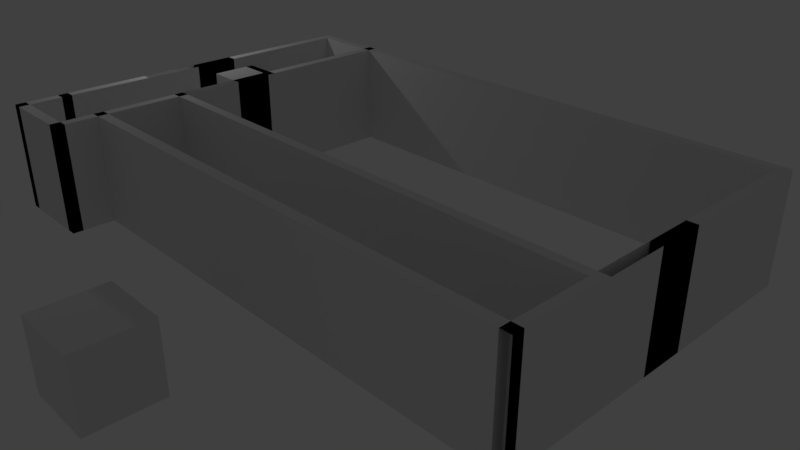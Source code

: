 # Source: Predio.blend  (saved by Blender 2.79.0; exported with 4.5.12 LTS)
import bpy
from mathutils import Matrix  # noqa: F401  (used for matrix-valued properties, if any)

bpy.ops.wm.read_factory_settings(use_empty=True)
scene = bpy.context.scene
scene.name = 'Scene'

# ---- collections
col_collection_1 = bpy.data.collections.new('Collection 1'); scene.collection.children.link(col_collection_1)

# ---- materials (node trees are filled in below, after node groups)
mat_material = bpy.data.materials.new('Material')
mat_material.alpha_threshold = 0.0
mat_material.use_transparent_shadow = False
mat_material.roughness = 0.5
mat_material.line_color = (0.0, 0.0, 0.0, 1.0)

# ---- material node trees

# ---- world
world_world = bpy.data.worlds.new('World'); scene.world = world_world
world_world.color = (0.05088, 0.05088, 0.05088)
world_world.use_sun_shadow = False
world_world.sun_shadow_jitter_overblur = 0.0
world_world.cycles.sampling_method = 'MANUAL'

# ---- cameras
cam_camera = bpy.data.cameras.new('Camera')
cam_camera.clip_end = 100.0
cam_camera.lens = 35.0
cam_camera.sensor_width = 32.0
cam_camera.sensor_height = 18.0
cam_camera.ortho_scale = 7.314
cam_camera.dof.focus_distance = 0.0
cam_camera.dof.aperture_fstop = 128.0

# ---- lights
light_lamp = bpy.data.lights.new('Lamp', 'POINT')
light_lamp.transmission_factor = 0.0
light_lamp.cutoff_distance = 30.0
light_lamp.energy = 100.0
light_lamp.shadow_buffer_clip_start = 1.001
light_lamp.shadow_soft_size = 0.1
light_lamp.shadow_maximum_resolution = 0.006
light_lamp.use_absolute_resolution = True

# ---- meshes
me_planta_baixa = bpy.data.meshes.new('Planta-baixa')
me_planta_baixa.from_pydata([(-8.272, -4.484, 0.0), (8.118, -4.484, 0.0), (-8.272, 6.351, 0.0), (8.118, 6.351, 0.0), (-7.988, -4.484, 0.0), (7.849, -4.484, 0.0), (7.849, 6.351, 0.0), (8.118, 6.066, 0.0), (7.849, 6.066, 0.0), (-8.272, -4.214, 0.0), (8.118, -4.214, 0.0), (-7.988, -4.214, 0.0), (7.849, -4.214, 0.0), (5.698, 6.351, 0.0), (5.698, -4.484, 0.0), (5.698, 6.066, 0.0), (5.698, -4.214, 0.0), (5.96, 6.066, 0.0), (5.96, -4.214, 0.0), (5.96, -4.484, 0.0), (8.118, 2.776, 0.0), (-7.988, 2.776, 0.0), (7.849, 2.776, 0.0), (-8.272, 2.776, 0.0), (5.698, 2.776, 0.0), (5.96, 2.776, 0.0), (-8.272, 2.519, 0.0), (8.118, 2.519, 0.0), (-7.988, 2.519, 0.0), (7.849, 2.519, 0.0), (5.698, 2.519, 0.0), (5.96, 2.519, 0.0), (-8.272, -0.2246, 0.0), (8.118, -0.2246, 0.0), (-7.988, -0.2246, 0.0), (7.849, -0.2246, 0.0), (5.698, -0.2246, 0.0), (5.96, -0.2246, 0.0), (-8.272, -2.721, 0.0), (8.118, -2.721, 0.0), (-7.988, -2.721, 0.0), (7.849, -2.721, 0.0), (5.698, -2.721, 0.0), (5.96, -2.721, 0.0), (8.118, 6.351, 0.0), (7.849, 6.351, 0.0), (8.118, 6.066, 0.0), (7.849, 6.066, 0.0), (5.698, 6.351, 0.0), (5.698, 6.066, 0.0), (5.96, 6.351, 0.0), (5.96, 6.066, 0.0), (8.118, 5.165, 0.0), (7.849, 5.165, 0.0), (5.698, 5.165, 0.0), (5.96, 5.165, 0.0), (8.118, 1.229, 0.0), (-7.988, 1.229, 0.0), (7.849, 1.229, 0.0), (5.698, 1.229, 0.0), (5.96, 1.229, 0.0), (-8.272, 1.229, 0.0), (-8.272, 4.88, 0.0), (8.118, 4.88, 0.0), (-7.988, 4.88, 0.0), (7.849, 4.88, 0.0), (5.698, 4.88, 0.0), (5.96, 4.88, 0.0), (-8.272, 5.167, 0.0), (8.118, 5.167, 0.0), (-7.988, 5.167, 0.0), (7.849, 5.167, 0.0), (5.698, 5.167, 0.0), (5.96, 5.167, 0.0), (5.698, 6.351, 0.0), (5.698, 6.066, 0.0), (5.698, 2.776, 0.0), (5.698, 2.519, 0.0), (5.698, 5.165, 0.0), (5.698, 4.88, 0.0), (5.698, 5.167, 0.0), (8.118, -0.4404, 0.0), (-7.988, -0.4404, 0.0), (7.849, -0.4404, 0.0), (5.698, -0.4404, 0.0), (5.96, -0.4404, 0.0), (-8.272, -0.4404, 0.0), (-8.272, -1.52, 0.0), (8.118, -1.52, 0.0), (-7.988, -1.52, 0.0), (7.849, -1.52, 0.0), (5.698, -1.52, 0.0), (5.96, -1.52, 0.0), (5.96, 2.001, 0.0), (8.118, 0.8396, 0.0), (-7.988, 0.8396, 0.0), (7.849, 0.8396, 0.0), (5.698, 0.8396, 0.0), (5.96, 0.8396, 0.0), (-8.272, 0.8396, 0.0), (6.719, -4.484, 0.0), (6.719, -4.214, 0.0), (6.719, -0.2246, 0.0), (6.719, -0.4404, 0.0), (-8.272, -4.214, 0.0), (6.719, 0.8396, 0.0), (6.858, -4.484, 0.0), (6.858, -4.214, 0.0), (6.858, -0.2246, 0.0), (6.858, -0.4404, 0.0), (-8.272, -4.484, 0.0), (6.858, 0.8396, 0.0), (8.118, 0.7137, 0.0), (-7.988, 0.7137, 0.0), (7.849, 0.7137, 0.0), (5.698, 0.7137, 0.0), (5.96, 0.7137, 0.0), (-8.272, 0.7137, 0.0), (6.719, 0.7137, 0.0), (6.858, 0.7137, 0.0), (7.849, -4.484, 0.0), (8.118, -4.484, 0.0), (8.118, 6.066, 0.0), (8.118, 6.351, 0.0), (-7.988, -4.484, 0.0), (6.858, -4.484, 0.0), (7.849, 6.351, 0.0), (7.849, 6.066, 0.0), (8.118, 5.165, 0.0), (7.849, 5.165, 0.0), (-8.272, -2.721, 0.0), (8.118, -4.214, 0.0), (-7.988, -4.214, 0.0), (7.849, -4.214, 0.0), (5.96, -4.214, 0.0), (5.698, 6.351, 0.0), (5.698, 6.351, 0.0), (5.96, -4.484, 0.0), (5.698, -4.484, 0.0), (5.698, 6.066, 0.0), (5.698, 6.066, 0.0), (6.719, -4.214, 0.0), (5.698, -4.214, 0.0), (5.96, 6.066, 0.0), (5.96, 5.165, 0.0), (8.118, 2.519, 0.0), (8.118, 2.776, 0.0), (-7.988, 2.519, 0.0), (-7.988, 2.776, 0.0), (7.849, 2.519, 0.0), (7.849, 2.776, 0.0), (-8.272, 5.167, 0.0), (-8.272, 2.776, 0.0), (5.698, 2.519, 0.0), (5.96, 2.519, 0.0), (5.96, 2.776, 0.0), (5.698, 2.776, 0.0), (-8.272, 2.519, 0.0), (8.118, 1.229, 0.0), (-7.988, 1.229, 0.0), (7.849, 1.229, 0.0), (5.698, 1.229, 0.0), (5.96, 2.001, 0.0), (5.698, 2.519, 0.0), (-8.272, 1.229, 0.0), (-8.272, -0.2246, 0.0), (8.118, -0.4404, 0.0), (8.118, -0.2246, 0.0), (-7.988, -0.4404, 0.0), (-7.988, -0.2246, 0.0), (7.849, -0.4404, 0.0), (7.849, -0.2246, 0.0), (5.698, -0.2246, 0.0), (5.96, -0.4404, 0.0), (5.96, -0.2246, 0.0), (6.719, -0.2246, 0.0), (-8.272, -1.52, 0.0), (8.118, -2.721, 0.0), (-7.988, -2.721, 0.0), (7.849, -2.721, 0.0), (5.698, -2.721, 0.0), (5.96, -2.721, 0.0), (8.118, 6.066, 0.0), (8.118, 6.351, 0.0), (7.849, 6.351, 0.0), (7.849, 6.066, 0.0), (5.698, 6.066, 0.0), (5.698, 6.351, 0.0), (5.96, 6.351, 0.0), (5.96, 6.066, 0.0), (8.118, 4.88, 0.0), (7.849, 4.88, 0.0), (5.698, 4.88, 0.0), (5.96, 4.88, 0.0), (5.698, 5.165, 0.0), (5.96, 1.229, 0.0), (8.118, 5.167, 0.0), (-7.988, 5.167, 0.0), (-7.988, 4.88, 0.0), (7.849, 5.167, 0.0), (5.698, 5.167, 0.0), (5.96, 5.167, 0.0), (5.698, 4.88, 0.0), (-8.272, 4.88, 0.0), (5.698, 5.167, 0.0), (8.118, 0.7137, 0.0), (-7.988, 0.7137, 0.0), (7.849, 0.7137, 0.0), (5.96, 0.7137, 0.0), (-8.272, -0.4404, 0.0), (-8.272, 0.8396, 0.0), (8.118, -1.52, 0.0), (-7.988, -1.52, 0.0), (7.849, -1.52, 0.0), (5.698, -1.52, 0.0), (5.96, -1.52, 0.0), (8.118, 0.8396, 0.0), (-7.988, 0.8396, 0.0), (7.849, 0.8396, 0.0), (5.698, 0.8396, 0.0), (5.96, 0.8396, 0.0), (-8.272, 0.7137, 0.0), (6.719, 0.8396, 0.0), (6.719, -4.484, 0.0), (6.858, -4.214, 0.0), (6.858, -0.2246, 0.0), (6.858, -0.4404, 0.0), (6.858, 0.8396, 0.0), (6.858, 0.7137, 0.0), (8.118, 5.165, 0.0), (8.118, 6.066, 0.0), (7.849, 6.066, 0.0), (7.849, -4.484, 0.0), (8.118, -4.484, 0.0), (-8.272, -4.214, 0.0), (-8.272, -4.484, 0.0), (7.849, 6.351, 0.0), (7.849, 5.165, 0.0), (-7.988, -4.484, 0.0), (8.118, 6.351, 0.0), (8.118, -4.214, 0.0), (-8.272, -2.721, 0.0), (6.858, -4.484, 0.0), (-7.988, -4.214, 0.0), (7.849, -4.214, 0.0), (5.96, -4.214, 0.0), (5.698, 6.351, 0.0), (5.698, 6.351, 0.0), (5.96, -4.484, 0.0), (5.698, -4.484, 0.0), (5.698, 6.066, 0.0), (5.698, 6.066, 0.0), (6.719, -4.214, 0.0), (5.698, -4.214, 0.0), (5.96, 6.066, 0.0), (5.96, 5.165, 0.0), (8.118, 2.519, 0.0), (8.118, 2.776, 0.0), (-7.988, 2.519, 0.0), (-7.988, 2.776, 0.0), (7.849, 2.519, 0.0), (7.849, 2.776, 0.0), (-8.272, 5.167, 0.0), (-8.272, 2.776, 0.0), (5.698, 2.519, 0.0), (5.96, 2.519, 0.0), (5.96, 2.776, 0.0), (5.698, 2.776, 0.0), (-8.272, 2.519, 0.0), (8.118, 1.229, 0.0), (-7.988, 1.229, 0.0), (7.849, 1.229, 0.0), (5.698, 1.229, 0.0), (5.96, 2.001, 0.0), (5.698, 2.519, 0.0), (-8.272, 1.229, 0.0), (-8.272, -0.2246, 0.0), (8.118, -0.4404, 0.0), (8.118, -0.2246, 0.0), (-7.988, -0.4404, 0.0), (-7.988, -0.2246, 0.0), (7.849, -0.4404, 0.0), (7.849, -0.2246, 0.0), (5.698, -0.2246, 0.0), (5.96, -0.4404, 0.0), (5.96, -0.2246, 0.0), (6.719, -0.2246, 0.0), (-8.272, -1.52, 0.0), (8.118, -2.721, 0.0), (-7.988, -2.721, 0.0), (7.849, -2.721, 0.0), (5.698, -2.721, 0.0), (5.96, -2.721, 0.0), (8.118, 6.066, 0.0), (8.118, 6.351, 0.0), (7.849, 6.351, 0.0), (7.849, 6.066, 0.0), (5.698, 6.066, 0.0), (5.698, 6.351, 0.0), (5.96, 6.351, 0.0), (5.96, 6.066, 0.0), (8.118, 4.88, 0.0), (7.849, 4.88, 0.0), (5.698, 4.88, 0.0), (5.96, 4.88, 0.0), (5.698, 5.165, 0.0), (5.96, 1.229, 0.0), (8.118, 5.167, 0.0), (-7.988, 5.167, 0.0), (-7.988, 4.88, 0.0), (7.849, 5.167, 0.0), (5.698, 5.167, 0.0), (5.96, 5.167, 0.0), (5.698, 4.88, 0.0), (-8.272, 4.88, 0.0), (5.698, 5.167, 0.0), (8.118, 0.7137, 0.0), (-7.988, 0.7137, 0.0), (7.849, 0.7137, 0.0), (5.96, 0.7137, 0.0), (-8.272, -0.4404, 0.0), (-8.272, 0.8396, 0.0), (8.118, -1.52, 0.0), (-7.988, -1.52, 0.0), (7.849, -1.52, 0.0), (5.698, -1.52, 0.0), (5.96, -1.52, 0.0), (8.118, 0.8396, 0.0), (-7.988, 0.8396, 0.0), (7.849, 0.8396, 0.0), (5.698, 0.8396, 0.0), (5.96, 0.8396, 0.0), (-8.272, 0.7137, 0.0), (6.719, 0.8396, 0.0), (6.719, -4.484, 0.0), (6.858, -4.214, 0.0), (6.858, -0.2246, 0.0), (6.858, -0.4404, 0.0), (6.858, 0.8396, 0.0), (6.858, 0.7137, 0.0), (8.118, 5.165, 3.0), (8.118, 6.066, 3.0), (7.849, 6.066, 3.0), (7.849, -4.484, 3.0), (8.118, -4.484, 3.0), (-8.272, -4.214, 3.0), (-8.272, -4.484, 3.0), (7.849, 6.351, 3.0), (7.849, 5.165, 3.0), (-7.988, -4.484, 3.0), (8.118, 6.351, 3.0), (8.118, -4.214, 3.0), (-8.272, -2.721, 3.0), (6.858, -4.484, 3.0), (-7.988, -4.214, 3.0), (7.849, -4.214, 3.0), (5.96, -4.214, 3.0), (5.698, 6.351, 3.0), (5.698, 6.351, 3.0), (5.96, -4.484, 3.0), (5.698, -4.484, 3.0), (5.698, 6.066, 3.0), (5.698, 6.066, 3.0), (6.719, -4.214, 3.0), (5.698, -4.214, 3.0), (5.698, 5.165, 3.0), (5.96, 6.066, 3.0), (5.96, 5.165, 3.0), (8.118, 2.519, 3.0), (8.118, 2.776, 3.0), (-7.988, 2.519, 3.0), (-7.988, 2.776, 3.0), (7.849, 2.519, 3.0), (7.849, 2.776, 3.0), (-8.272, 5.167, 3.0), (-8.272, 2.776, 3.0), (5.698, 2.519, 3.0), (5.698, 2.776, 3.0), (5.96, 2.519, 3.0), (5.96, 2.776, 3.0), (5.698, 2.776, 3.0), (-8.272, 2.519, 3.0), (8.118, 1.229, 3.0), (-7.988, 1.229, 3.0), (7.849, 1.229, 3.0), (5.698, 1.229, 3.0), (5.96, 2.001, 3.0), (5.698, 2.519, 3.0), (-8.272, 1.229, 3.0), (-8.272, -0.2246, 3.0), (8.118, -0.4404, 3.0), (8.118, -0.2246, 3.0), (-7.988, -0.4404, 3.0), (-7.988, -0.2246, 3.0), (7.849, -0.4404, 3.0), (7.849, -0.2246, 3.0), (5.698, -0.4404, 3.0), (5.698, -0.2246, 3.0), (5.96, -0.4404, 3.0), (5.96, -0.2246, 3.0), (6.719, -0.2246, 3.0), (-8.272, -1.52, 3.0), (8.118, -2.721, 3.0), (-7.988, -2.721, 3.0), (7.849, -2.721, 3.0), (5.698, -2.721, 3.0), (5.96, -2.721, 3.0), (8.118, 6.066, 3.0), (8.118, 6.351, 3.0), (7.849, 6.351, 3.0), (7.849, 6.066, 3.0), (5.698, 6.066, 3.0), (5.698, 6.351, 3.0), (5.96, 6.351, 3.0), (5.96, 6.066, 3.0), (8.118, 4.88, 3.0), (7.849, 4.88, 3.0), (5.698, 4.88, 3.0), (5.96, 4.88, 3.0), (5.698, 5.165, 3.0), (5.96, 1.229, 3.0), (8.118, 5.167, 3.0), (-7.988, 5.167, 3.0), (-7.988, 4.88, 3.0), (7.849, 5.167, 3.0), (5.698, 5.167, 3.0), (5.96, 5.167, 3.0), (5.698, 4.88, 3.0), (-8.272, 4.88, 3.0), (5.698, 5.167, 3.0), (8.118, 0.7137, 3.0), (-7.988, 0.7137, 3.0), (7.849, 0.7137, 3.0), (5.698, 0.7137, 3.0), (5.96, 0.7137, 3.0), (-8.272, -0.4404, 3.0), (6.719, -0.4404, 3.0), (-8.272, 0.8396, 3.0), (8.118, -1.52, 3.0), (-7.988, -1.52, 3.0), (7.849, -1.52, 3.0), (5.698, -1.52, 3.0), (5.96, -1.52, 3.0), (8.118, 0.8396, 3.0), (-7.988, 0.8396, 3.0), (7.849, 0.8396, 3.0), (5.698, 0.8396, 3.0), (5.96, 0.8396, 3.0), (-8.272, 0.7137, 3.0), (6.719, 0.8396, 3.0), (6.719, -4.484, 3.0), (6.858, -4.214, 3.0), (6.858, -0.2246, 3.0), (6.858, -0.4404, 3.0), (6.858, 0.8396, 3.0), (6.719, 0.7137, 3.0), (6.858, 0.7137, 3.0), (8.118, -0.4404, 3.0), (7.849, -0.4404, 3.0), (8.118, 0.7137, 3.0), (7.849, 0.7137, 3.0)], [], [(8, 6, 3, 7), (75, 74, 6, 8), (53, 8, 7, 52), (5, 12, 10, 1), (0, 9, 11, 4), (106, 107, 12, 5), (19, 18, 16, 14), (55, 17, 15, 54), (4, 11, 18, 19), (28, 21, 25, 31), (31, 25, 24, 30), (29, 22, 20, 27), (26, 23, 21, 28), (131, 177, 288, 240), (139, 127, 231, 250), (85, 37, 36, 84), (83, 35, 33, 81), (86, 32, 34, 82), (9, 38, 40, 11), (12, 41, 39, 10), (18, 43, 42, 16), (217, 206, 317, 328), (47, 45, 44, 46), (51, 50, 48, 49), (67, 55, 54, 66), (65, 53, 52, 63), (68, 62, 64, 70), (71, 65, 63, 69), (70, 64, 67, 73), (176, 130, 241, 287), (25, 73, 72, 24), (22, 71, 69, 20), (23, 68, 70, 21), (24, 72, 80, 76), (72, 66, 79, 80), (66, 54, 78, 79), (30, 24, 76, 77), (54, 15, 75, 78), (15, 13, 74, 75), (117, 86, 82, 113), (114, 83, 81, 112), (116, 85, 84, 115), (126, 135, 246, 236), (216, 205, 316, 327), (43, 92, 91, 42), (41, 90, 88, 39), (38, 87, 89, 40), (92, 98, 97, 91), (90, 96, 94, 88), (87, 99, 95, 89), (175, 172, 283, 286), (115, 84, 103, 118), (84, 36, 102, 103), (14, 16, 101, 100), (125, 120, 232, 242), (118, 103, 109, 119), (103, 102, 108, 109), (100, 101, 107, 106), (105, 118, 119, 111), (97, 115, 118, 105), (169, 165, 276, 280), (98, 116, 115, 97), (96, 114, 112, 94), (99, 117, 113, 95), (226, 225, 336, 337), (167, 171, 282, 278), (228, 226, 337, 339), (172, 174, 285, 283), (200, 201, 312, 311), (133, 224, 335, 244), (174, 173, 284, 285), (197, 201, 312, 308), (223, 125, 242, 334), (201, 155, 266, 312), (171, 170, 281, 282), (168, 169, 280, 279), (199, 150, 261, 310), (166, 167, 278, 277), (148, 197, 308, 259), (222, 227, 338, 333), (164, 165, 276, 275), (146, 196, 307, 257), (147, 154, 265, 258), (203, 151, 262, 314), (225, 175, 286, 336), (154, 153, 264, 265), (193, 198, 309, 304), (224, 141, 252, 335), (149, 145, 256, 260), (193, 192, 303, 304), (138, 223, 334, 249), (157, 147, 258, 268), (219, 222, 333, 330), (153, 163, 274, 264), (198, 203, 314, 309), (130, 104, 234, 241), (162, 154, 265, 273), (161, 153, 264, 272), (104, 110, 235, 234), (201, 193, 304, 312), (160, 149, 260, 271), (120, 121, 233, 232), (192, 200, 311, 303), (221, 210, 321, 332), (159, 147, 258, 270), (191, 199, 310, 302), (220, 215, 326, 331), (158, 145, 256, 269), (214, 219, 330, 325), (152, 157, 268, 263), (87, 38, 130, 176), (1, 10, 131, 121), (6, 74, 135, 126), (10, 39, 177, 131), (75, 8, 127, 139), (11, 40, 178, 132), (41, 12, 133, 179), (100, 106, 125, 223), (16, 42, 180, 142), (12, 107, 224, 133), (76, 80, 204, 156), (43, 18, 134, 181), (18, 11, 132, 134), (80, 79, 202, 204), (119, 109, 226, 228), (74, 13, 136, 135), (79, 78, 194, 202), (109, 108, 225, 226), (19, 14, 138, 137), (77, 76, 156, 163), (78, 75, 139, 194), (94, 112, 205, 216), (101, 16, 142, 141), (46, 44, 183, 182), (95, 113, 206, 217), (112, 81, 166, 205), (44, 45, 184, 183), (114, 96, 218, 207), (113, 82, 168, 206), (45, 47, 185, 184), (13, 15, 140, 136), (83, 114, 207, 170), (47, 46, 182, 185), (116, 98, 220, 208), (15, 17, 143, 140), (49, 48, 187, 186), (86, 117, 221, 209), (85, 116, 208, 173), (48, 50, 188, 187), (4, 19, 137, 124), (32, 86, 209, 165), (51, 49, 186, 189), (111, 119, 228, 227), (17, 55, 144, 143), (50, 51, 189, 188), (63, 52, 128, 190), (27, 20, 146, 145), (53, 65, 191, 129), (22, 29, 149, 150), (55, 67, 193, 144), (68, 23, 152, 151), (99, 87, 176, 210), (39, 88, 211, 177), (40, 89, 212, 178), (25, 21, 148, 155), (90, 41, 179, 213), (33, 56, 158, 167), (42, 91, 214, 180), (34, 57, 159, 169), (92, 43, 181, 215), (35, 58, 160, 171), (36, 59, 161, 172), (37, 60, 195, 174), (23, 26, 157, 152), (26, 61, 164, 157), (56, 27, 145, 158), (69, 63, 190, 196), (57, 28, 147, 159), (58, 29, 149, 160), (60, 93, 162, 195), (65, 71, 199, 191), (59, 30, 153, 161), (88, 94, 216, 211), (66, 72, 200, 192), (93, 31, 154, 162), (89, 95, 217, 212), (73, 67, 193, 201), (30, 77, 163, 153), (96, 90, 213, 218), (26, 28, 147, 157), (91, 97, 219, 214), (64, 62, 203, 198), (29, 27, 145, 149), (98, 92, 215, 220), (31, 30, 153, 154), (117, 99, 210, 221), (67, 66, 192, 193), (28, 31, 154, 147), (67, 64, 198, 193), (61, 32, 165, 164), (9, 0, 110, 104), (62, 68, 151, 203), (81, 33, 167, 166), (5, 1, 121, 120), (20, 69, 196, 146), (82, 34, 169, 168), (7, 3, 123, 122), (21, 70, 197, 148), (35, 83, 170, 171), (97, 105, 222, 219), (0, 4, 124, 110), (71, 22, 150, 199), (14, 100, 223, 138), (106, 5, 120, 125), (37, 85, 173, 174), (107, 101, 141, 224), (3, 6, 126, 123), (73, 25, 155, 201), (108, 102, 175, 225), (70, 73, 201, 197), (36, 37, 174, 172), (52, 7, 122, 128), (72, 73, 201, 200), (33, 35, 171, 167), (8, 53, 129, 127), (34, 32, 165, 169), (105, 111, 227, 222), (102, 36, 172, 175), (38, 9, 104, 130), (306, 273, 386, 420), (282, 271, 384, 395), (266, 259, 371, 379), (280, 270, 383, 393), (278, 269, 382, 391), (326, 292, 406, 442), (262, 263, 375, 374), (291, 325, 441, 405), (261, 260, 372, 373), (324, 290, 404, 440), (255, 304, 418, 367), (289, 323, 439, 403), (256, 257, 369, 368), (288, 322, 438, 402), (237, 302, 416, 348), (321, 287, 401, 437), (254, 255, 367, 366), (301, 229, 340, 415), (238, 248, 359, 349), (299, 300, 414, 413), (300, 297, 411, 414), (251, 254, 366, 362), (298, 299, 413, 412), (247, 251, 362, 358), (297, 298, 412, 411), (276, 320, 435, 389), (296, 293, 407, 410), (284, 319, 434, 398), (295, 296, 410, 409), (252, 253, 364, 363), (294, 295, 409, 408), (281, 318, 432, 394), (293, 294, 408, 407), (317, 279, 392, 431), (248, 249, 360, 359), (316, 277, 390, 430), (246, 247, 358, 357), (245, 243, 354, 356), (338, 339, 456, 454), (305, 250, 361, 419), (292, 245, 356, 406), (274, 267, 380, 387), (320, 332, 448, 435), (253, 291, 405, 364), (313, 305, 419, 427), (319, 331, 447, 434), (290, 244, 355, 404), (315, 313, 427, 429), (243, 289, 403, 354), (267, 315, 429, 380), (242, 232, 343, 353), (318, 329, 445, 432), (240, 288, 402, 351), (250, 231, 342, 361), (241, 234, 345, 352), (207, 218, 329, 318), (156, 204, 315, 267), (132, 178, 289, 243), (204, 202, 313, 315), (179, 133, 244, 290), (208, 220, 331, 319), (202, 194, 305, 313), (142, 180, 291, 253), (209, 221, 332, 320), (163, 156, 267, 274), (181, 134, 245, 292), (194, 139, 250, 305), (227, 228, 339, 338), (134, 132, 243, 245), (127, 129, 237, 231), (135, 136, 247, 246), (205, 166, 277, 316), (137, 138, 249, 248), (206, 168, 279, 317), (182, 183, 294, 293), (170, 207, 318, 281), (183, 184, 295, 294), (141, 142, 253, 252), (110, 124, 238, 235), (184, 185, 296, 295), (173, 208, 319, 284), (185, 182, 293, 296), (165, 209, 320, 276), (186, 187, 298, 297), (136, 140, 251, 247), (187, 188, 299, 298), (140, 143, 254, 251), (189, 186, 297, 300), (188, 189, 300, 299), (124, 137, 248, 238), (190, 128, 229, 301), (143, 144, 255, 254), (210, 176, 287, 321), (129, 191, 302, 237), (177, 211, 322, 288), (123, 126, 236, 239), (145, 146, 257, 256), (178, 212, 323, 289), (144, 193, 304, 255), (213, 179, 290, 324), (150, 149, 260, 261), (180, 214, 325, 291), (151, 152, 263, 262), (215, 181, 292, 326), (167, 158, 269, 278), (169, 159, 270, 280), (155, 148, 259, 266), (128, 122, 230, 229), (171, 160, 271, 282), (195, 162, 273, 306), (172, 161, 272, 283), (211, 216, 327, 322), (121, 131, 240, 233), (174, 195, 306, 285), (212, 217, 328, 323), (157, 164, 275, 268), (218, 213, 324, 329), (122, 123, 239, 230), (196, 190, 301, 307), (342, 341, 350, 347), (346, 349, 354, 345), (367, 365, 362, 366), (361, 342, 347, 357), (353, 343, 355, 451), (359, 360, 364, 356), (348, 340, 341, 342), (349, 359, 356, 354), (343, 344, 351, 355), (370, 378, 379, 371), (378, 376, 377, 379), (372, 368, 369, 373), (381, 370, 371, 375), (398, 396, 397, 399), (394, 390, 391, 395), (435, 392, 393, 389), (345, 354, 403, 352), (355, 351, 402, 404), (356, 364, 405, 406), (410, 407, 408, 409), (414, 411, 412, 413), (418, 417, 365, 367), (416, 415, 340, 348), (374, 422, 423, 428), (424, 421, 415, 416), (422, 426, 418, 423), (379, 377, 425, 426), (373, 369, 421, 424), (375, 371, 422, 374), (377, 380, 429, 425), (425, 429, 427, 417), (417, 427, 419, 365), (376, 387, 380, 377), (365, 419, 361, 362), (362, 361, 357, 358), (448, 431, 392, 435), (432, 430, 390, 394), (434, 433, 396, 398), (406, 405, 441, 442), (404, 402, 438, 440), (352, 403, 439, 401), (442, 441, 446, 447), (440, 438, 443, 445), (401, 439, 444, 437), (433, 455, 436, 396), (396, 436, 400, 397), (360, 450, 363, 364), (455, 456, 453, 436), (436, 453, 452, 400), (450, 353, 451, 363), (449, 454, 456, 455), (446, 449, 455, 433), (447, 446, 433, 434), (445, 443, 430, 432), (437, 444, 431, 448), (283, 272, 385, 397), (322, 327, 443, 438), (285, 306, 420, 399), (323, 328, 444, 439), (268, 275, 388, 381), (329, 324, 440, 445), (307, 301, 415, 421), (263, 268, 381, 375), (325, 330, 446, 441), (269, 256, 368, 382), (331, 326, 442, 447), (302, 310, 424, 416), (270, 258, 370, 383), (332, 321, 437, 448), (303, 311, 425, 417), (271, 260, 372, 384), (312, 304, 418, 426), (272, 264, 376, 385), (273, 265, 378, 386), (309, 314, 428, 423), (264, 274, 387, 376), (330, 333, 449, 446), (268, 258, 370, 381), (249, 334, 450, 360), (304, 303, 417, 418), (260, 256, 368, 372), (335, 252, 363, 451), (304, 309, 423, 418), (265, 264, 376, 378), (336, 286, 400, 452), (314, 262, 374, 428), (258, 265, 378, 370), (257, 307, 421, 369), (275, 276, 389, 388), (333, 338, 454, 449), (229, 230, 341, 340), (259, 308, 422, 371), (277, 278, 391, 390), (310, 261, 373, 424), (279, 280, 393, 392), (232, 233, 344, 343), (282, 281, 394, 395), (234, 235, 346, 345), (312, 266, 379, 426), (334, 242, 353, 450), (308, 312, 426, 422), (285, 284, 398, 399), (244, 335, 451, 355), (231, 237, 348, 342), (311, 312, 426, 425), (283, 285, 399, 397), (339, 337, 453, 456), (235, 238, 349, 346), (278, 282, 395, 391), (337, 336, 452, 453), (239, 236, 347, 350), (280, 276, 389, 393), (233, 240, 351, 344), (286, 283, 397, 400), (327, 316, 430, 443), (230, 239, 350, 341), (236, 246, 357, 347), (287, 241, 352, 401), (328, 317, 431, 444), (460, 459, 457, 458)])
me_planta_baixa.use_remesh_preserve_volume = False
me_planta_baixa.use_remesh_preserve_attributes = False
me_planta_baixa.use_mirror_vertex_groups = False
me_planta_baixa.update()
me_cube = bpy.data.meshes.new('Cube')
me_cube.from_pydata([(1.0, 1.0, -1.0), (1.0, -1.0, -1.0), (-1.0, -1.0, -1.0), (-1.0, 1.0, -1.0), (1.0, 1.0, 1.0), (1.0, -1.0, 1.0), (-1.0, -1.0, 1.0), (-1.0, 1.0, 1.0)], [], [(0, 1, 2, 3), (4, 7, 6, 5), (0, 4, 5, 1), (1, 5, 6, 2), (2, 6, 7, 3), (4, 0, 3, 7)])
me_cube.materials.append(mat_material)
me_cube.use_remesh_preserve_volume = False
me_cube.use_remesh_preserve_attributes = False
me_cube.use_mirror_vertex_groups = False
me_cube.update()

# ---- objects
ob_planta_baixa = bpy.data.objects.new('Planta-baixa', me_planta_baixa)
ob_cube = bpy.data.objects.new('Cube', me_cube)
ob_lamp = bpy.data.objects.new('Lamp', light_lamp)
ob_camera = bpy.data.objects.new('Camera', cam_camera)

# ---- transforms, parenting, visibility, modifiers, constraints
ob_planta_baixa.location = (0.0309, -0.05174, 0.0)
ob_planta_baixa.scale = (1.0, 1.0, 1.0)
ob_planta_baixa.lineart.crease_threshold = 0.0
ob_cube.location = (0.0, 8.443, 0.0)
ob_cube.lock_rotations_4d = False
ob_cube.empty_display_type = 'ARROWS'
ob_cube.lineart.crease_threshold = 0.0
ob_lamp.location = (9.929, 1.005, 5.904)
ob_lamp.rotation_euler = (0.6503, 0.05522, 1.866)
ob_lamp.lock_rotations_4d = False
ob_lamp.empty_display_type = 'ARROWS'
ob_lamp.color = (0.0, 0.0, 0.0, 0.0)
ob_lamp.lineart.crease_threshold = 0.0
ob_camera.location = (-15.34, 14.22, 10.59)
ob_camera.rotation_euler = (1.109, 1.603e-07, -2.327)
ob_camera.lock_rotations_4d = False
ob_camera.empty_display_type = 'ARROWS'
ob_camera.color = (0.0, 0.0, 0.0, 0.0)
ob_camera.display_type = 'WIRE'
ob_camera.lineart.crease_threshold = 0.0

# ---- collection membership
col_collection_1.objects.link(ob_planta_baixa)
col_collection_1.objects.link(ob_cube)
col_collection_1.objects.link(ob_lamp)
col_collection_1.objects.link(ob_camera)

# ---- scene / render settings (as saved in the file)
scene.camera = ob_camera
scene.frame_start = 1; scene.frame_end = 250; scene.frame_set(0)
scene.render.engine = 'BLENDER_EEVEE_NEXT'
scene.render.resolution_percentage = 50
scene.render.dither_intensity = 0.0
scene.cycles.use_denoising = False
scene.cycles.samples = 128
scene.cycles.sampling_pattern = 'TABULATED_SOBOL'
scene.cycles.use_adaptive_sampling = False
scene.cycles.use_light_tree = False
scene.cycles.blur_glossy = 0.0
scene.cycles.sample_clamp_indirect = 0.0
scene.view_settings.view_transform = 'Standard'
bpy.context.view_layer.update()
